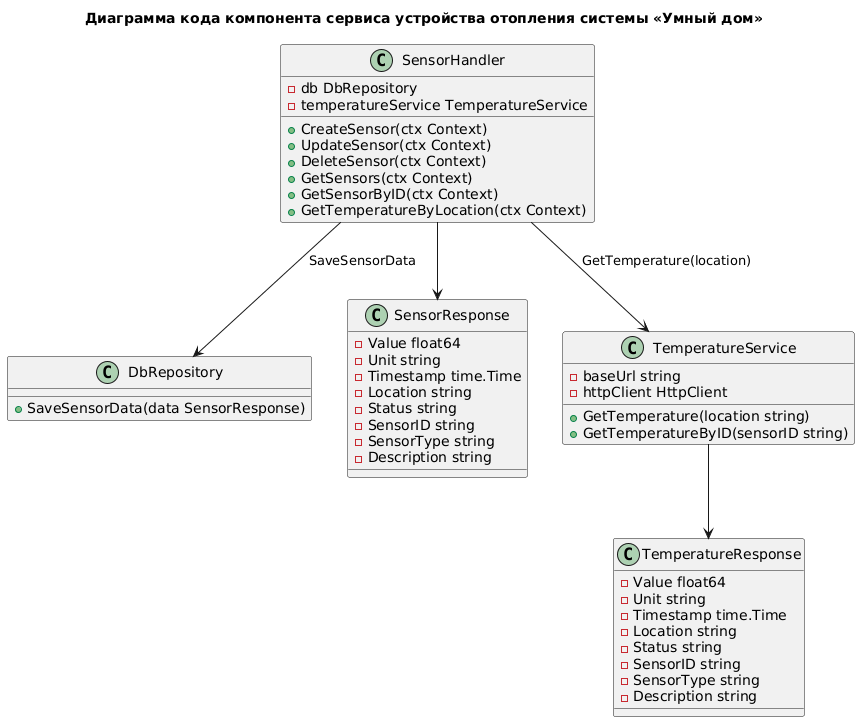

The diagram above was rendered by PlantUML. Its source (embedded in the PNG):
@startuml
title Диаграмма кода компонента сервиса устройства отопления системы «Умный дом»

class SensorHandler {
    - db DbRepository
    - temperatureService TemperatureService
    + CreateSensor(ctx Context)
    + UpdateSensor(ctx Context)
    + DeleteSensor(ctx Context)
    + GetSensors(ctx Context)
    + GetSensorByID(ctx Context)
    + GetTemperatureByLocation(ctx Context)
}

class DbRepository {
    + SaveSensorData(data SensorResponse)
}

class SensorResponse {
    - Value float64
    - Unit string
    - Timestamp time.Time
    - Location string
    - Status string
    - SensorID string
    - SensorType string
    - Description string
}

class TemperatureService {
    - baseUrl string
    - httpClient HttpClient
    + GetTemperature(location string)
    + GetTemperatureByID(sensorID string)
}

class TemperatureResponse {
    - Value float64
    - Unit string
    - Timestamp time.Time
    - Location string
    - Status string
    - SensorID string
    - SensorType string
    - Description string
}

SensorHandler --> DbRepository : SaveSensorData
SensorHandler --> SensorResponse

SensorHandler --> TemperatureService : GetTemperature(location)

TemperatureService --> TemperatureResponse

@enduml